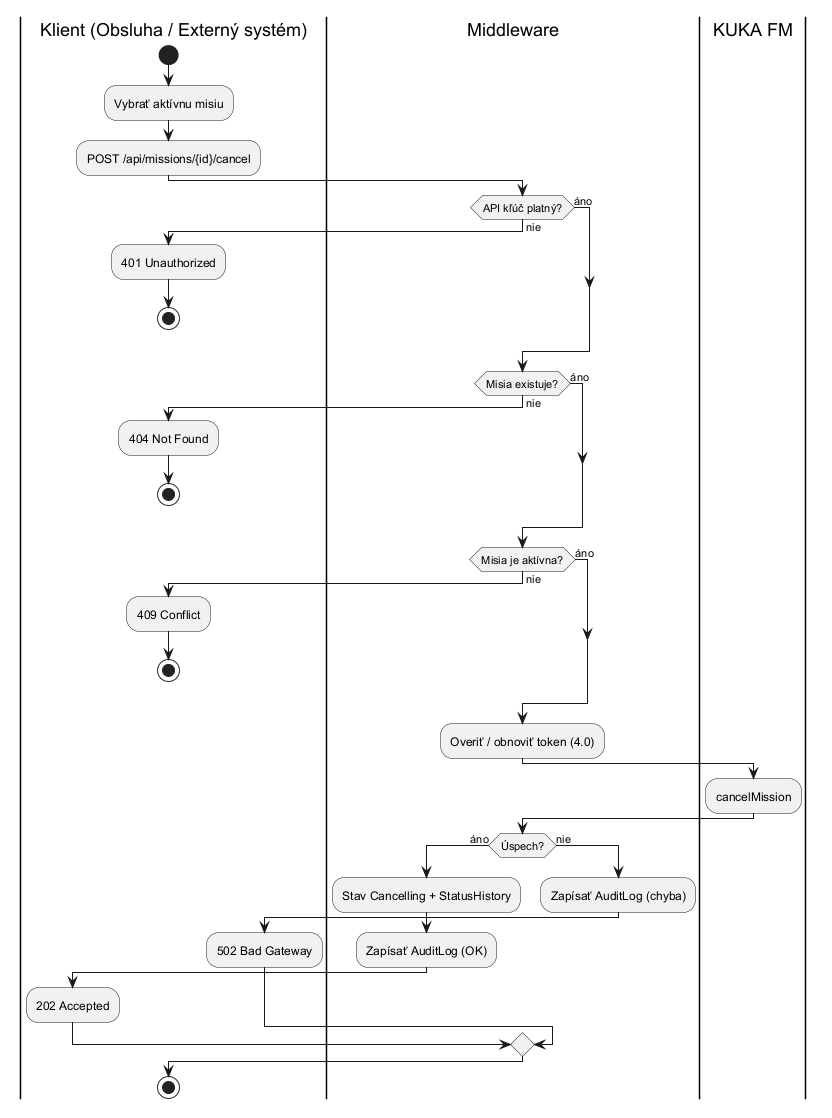

The diagram above was rendered by PlantUML. Its source (embedded in the PNG):
@startuml
!pragma layout smetana
|Klient (Obsluha / Externý systém)|
start
:Vybrať aktívnu misiu;
:POST /api/missions/{id}/cancel;
|Middleware|
if (API kľúč platný?) then (nie)
  |Klient (Obsluha / Externý systém)|
  :401 Unauthorized;
  stop
else (áno)
endif
|Middleware|
if (Misia existuje?) then (nie)
  |Klient (Obsluha / Externý systém)|
  :404 Not Found;
  stop
else (áno)
endif
|Middleware|
if (Misia je aktívna?) then (nie)
  |Klient (Obsluha / Externý systém)|
  :409 Conflict;
  stop
else (áno)
endif
|Middleware|
:Overiť / obnoviť token (4.0);
|KUKA FM|
:cancelMission;
|Middleware|
if (Úspech?) then (áno)
  :Stav Cancelling + StatusHistory;
  :Zapísať AuditLog (OK);
  |Klient (Obsluha / Externý systém)|
  :202 Accepted;
else (nie)
  |Middleware|
  :Zapísať AuditLog (chyba);
  |Klient (Obsluha / Externý systém)|
  :502 Bad Gateway;
endif
stop
@enduml